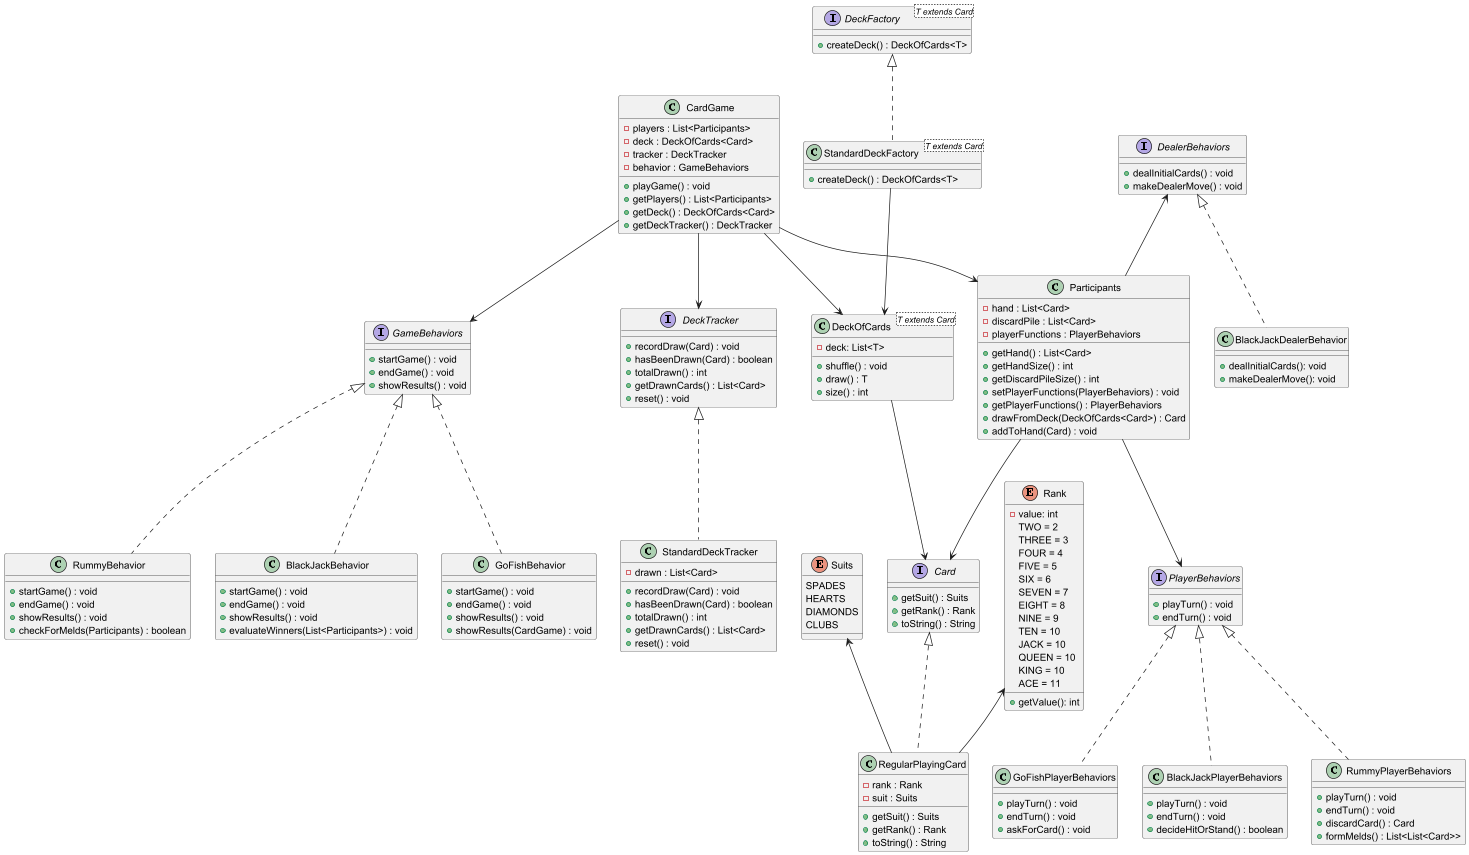

The diagram above was rendered by PlantUML. Its source (embedded in the PNG):
@startuml

enum Suits {
    SPADES
    HEARTS
    DIAMONDS
    CLUBS
}

enum Rank {
    -value: int
    TWO = 2
    THREE = 3
    FOUR = 4
    FIVE = 5
    SIX = 6
    SEVEN = 7
    EIGHT = 8
    NINE = 9
    TEN = 10
    JACK = 10
    QUEEN = 10
    KING = 10
    ACE = 11
    +getValue(): int
}

interface Card {
    +getSuit() : Suits
    +getRank() : Rank
    +toString() : String
}

interface DeckFactory<T extends Card> {
    +createDeck() : DeckOfCards<T>
}

interface GameBehaviors {
    +startGame() : void
    +endGame() : void
    +showResults() : void
}

interface PlayerBehaviors {
    +playTurn() : void
    +endTurn() : void
}

interface DealerBehaviors {
    +dealInitialCards() : void
    +makeDealerMove() : void
}

interface DeckTracker {
    +recordDraw(Card) : void
    +hasBeenDrawn(Card) : boolean
    +totalDrawn() : int
    +getDrawnCards() : List<Card>
    +reset() : void
}

class RegularPlayingCard implements Card {
    -rank : Rank
    -suit : Suits
    +getSuit() : Suits
    +getRank() : Rank
    +toString() : String
}

class StandardDeckFactory<T extends Card> implements DeckFactory<T> {
    +createDeck() : DeckOfCards<T>
}

class DeckOfCards<T extends Card> {
    -deck: List<T>
    +shuffle() : void
    +draw() : T
    +size() : int
}

class StandardDeckTracker implements DeckTracker {
    -drawn : List<Card>
    +recordDraw(Card) : void
    +hasBeenDrawn(Card) : boolean
    +totalDrawn() : int
    +getDrawnCards() : List<Card>
    +reset() : void
}

class Participants {
    -hand : List<Card>
    -discardPile : List<Card>
    -playerFunctions : PlayerBehaviors
    +getHand() : List<Card>
    +getHandSize() : int
    +getDiscardPileSize() : int
    +setPlayerFunctions(PlayerBehaviors) : void
    +getPlayerFunctions() : PlayerBehaviors
    +drawFromDeck(DeckOfCards<Card>) : Card
    +addToHand(Card) : void
}

class CardGame {
    -players : List<Participants>
    -deck : DeckOfCards<Card>
    -tracker : DeckTracker
    -behavior : GameBehaviors
    +playGame() : void
    +getPlayers() : List<Participants>
    +getDeck() : DeckOfCards<Card>
    +getDeckTracker() : DeckTracker
}

class GoFishPlayerBehaviors implements PlayerBehaviors {
    +playTurn() : void
    +endTurn() : void
    +askForCard() : void
}

class BlackJackPlayerBehaviors implements PlayerBehaviors {
    +playTurn() : void
    +endTurn() : void
    +decideHitOrStand() : boolean
}

class RummyPlayerBehaviors implements PlayerBehaviors {
    +playTurn() : void
    +endTurn() : void
    +discardCard() : Card
    +formMelds() : List<List<Card>>
}

class GoFishBehavior implements GameBehaviors {
    +startGame() : void
    +endGame() : void
    +showResults() : void
    +showResults(CardGame) : void
}

class BlackJackBehavior implements GameBehaviors {
    +startGame() : void
    +endGame() : void
    +showResults() : void
    +evaluateWinners(List<Participants>) : void
}

class RummyBehavior implements GameBehaviors {
    +startGame() : void
    +endGame() : void
    +showResults() : void
    +checkForMelds(Participants) : boolean
}

class BlackJackDealerBehavior implements DealerBehaviors {
    +dealInitialCards(): void
    +makeDealerMove(): void
}
Rank <-- RegularPlayingCard
Suits <-- RegularPlayingCard

DeckOfCards --> Card
StandardDeckFactory --> DeckOfCards
Participants --> Card
Participants --> PlayerBehaviors
DealerBehaviors <-- Participants

CardGame --> DeckOfCards
CardGame --> Participants
CardGame --> DeckTracker
CardGame --> GameBehaviors

@enduml